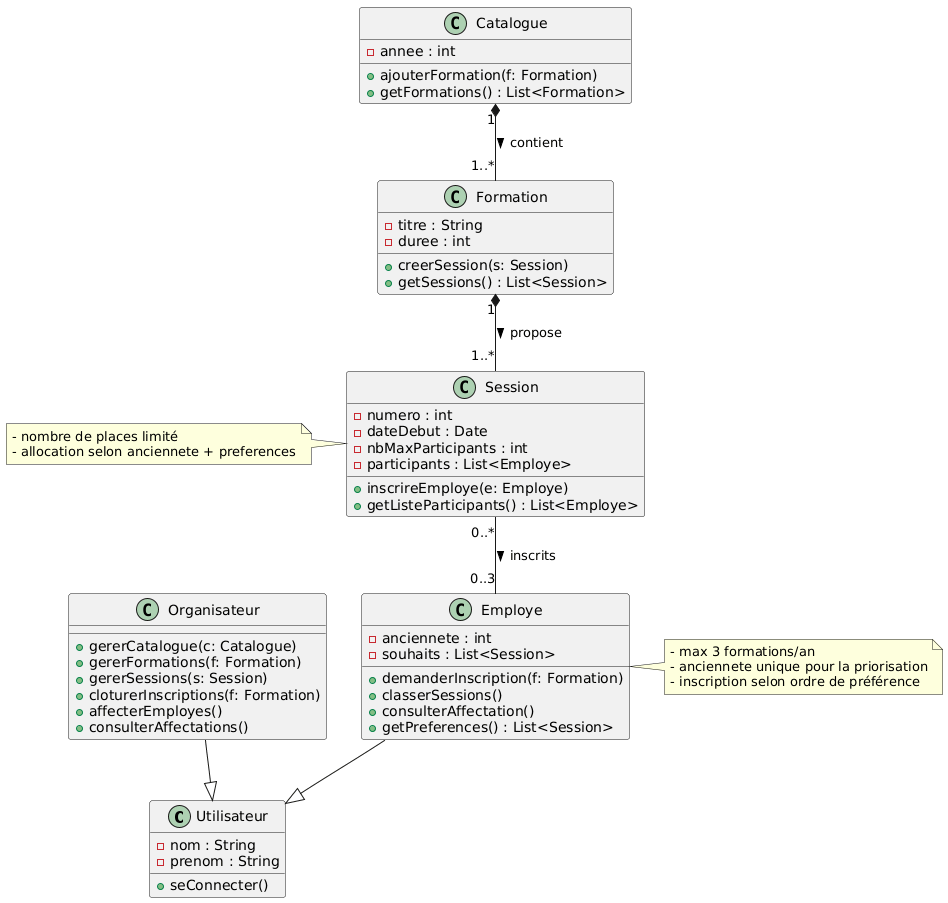

The diagram above was rendered by PlantUML. Its source (embedded in the PNG):
@startuml
' Super-classe Utilisateur
class Utilisateur {
    - nom : String
    - prenom : String
    + seConnecter()
}

' Employé hérite de Utilisateur
class Employe {
    - anciennete : int
    - souhaits : List<Session>
    + demanderInscription(f: Formation)
    + classerSessions()
    + consulterAffectation()
    + getPreferences() : List<Session>
}
Employe --|> Utilisateur

' Organisateur hérite de Utilisateur
class Organisateur {
    + gererCatalogue(c: Catalogue)
    + gererFormations(f: Formation)
    + gererSessions(s: Session)
    + cloturerInscriptions(f: Formation)
    + affecterEmployes()
    + consulterAffectations()
}
Organisateur --|> Utilisateur

' Catalogue
class Catalogue {
    - annee : int
    + ajouterFormation(f: Formation)
    + getFormations() : List<Formation>
}

' Formation
class Formation {
    - titre : String
    - duree : int
    + creerSession(s: Session)
    + getSessions() : List<Session>
}

' Session
class Session {
    - numero : int
    - dateDebut : Date
    - nbMaxParticipants : int
    - participants : List<Employe>
    + inscrireEmploye(e: Employe)
    + getListeParticipants() : List<Employe>
}

' Associations
Catalogue "1" *-- "1..*" Formation : contient >
Formation "1" *-- "1..*" Session : propose >
Session "0..*" -- "0..3" Employe : inscrits >

' Notes UML pour règles de gestion
note right of Employe
  - max 3 formations/an
  - anciennete unique pour la priorisation
  - inscription selon ordre de préférence
end note

note left of Session
  - nombre de places limité
  - allocation selon anciennete + preferences
end note
@enduml